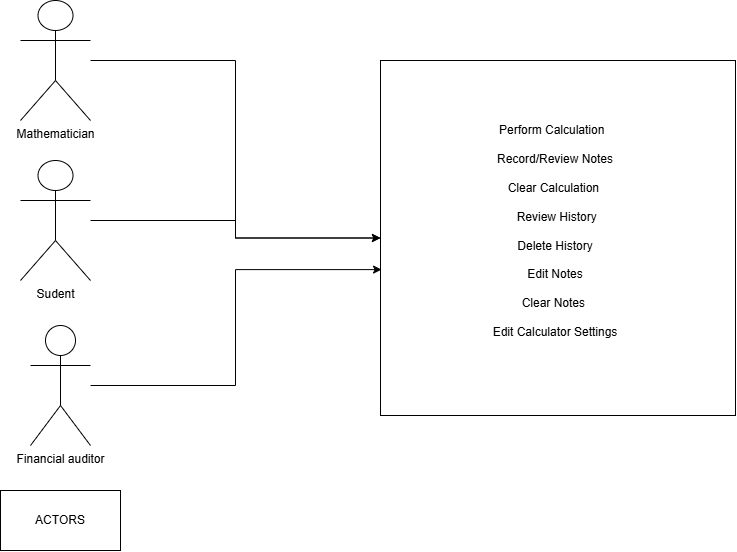

The diagram above was exported from draw.io. Its source (the exported page's mxGraphModel, read from the mxfile embedded in the PNG):
<mxGraphModel dx="1406" dy="746" grid="1" gridSize="10" guides="1" tooltips="1" connect="1" arrows="1" fold="1" page="1" pageScale="1" pageWidth="850" pageHeight="1100" background="light-dark(#FFFFFF,#FFFFFF)" math="0" shadow="0">
  <root>
    <mxCell id="0" />
    <mxCell id="1" parent="0" />
    <mxCell id="mnP5yOlNVD0Z8bS1052j-21" edge="1" parent="1" source="mnP5yOlNVD0Z8bS1052j-1" style="edgeStyle=orthogonalEdgeStyle;rounded=0;orthogonalLoop=1;jettySize=auto;html=1;entryX=0;entryY=0.5;entryDx=0;entryDy=0;" target="mnP5yOlNVD0Z8bS1052j-2">
      <mxGeometry relative="1" as="geometry" />
    </mxCell>
    <mxCell id="mnP5yOlNVD0Z8bS1052j-1" parent="1" style="shape=umlActor;verticalLabelPosition=bottom;verticalAlign=top;html=1;outlineConnect=0;" value="Mathematician&lt;div&gt;&lt;br&gt;&lt;/div&gt;" vertex="1">
      <mxGeometry height="120" width="70" x="50" y="30" as="geometry" />
    </mxCell>
    <mxCell id="mnP5yOlNVD0Z8bS1052j-2" parent="1" style="whiteSpace=wrap;html=1;aspect=fixed;" value="" vertex="1">
      <mxGeometry height="355" width="355" x="410" y="90" as="geometry" />
    </mxCell>
    <mxCell id="mnP5yOlNVD0Z8bS1052j-3" parent="1" style="text;html=1;whiteSpace=wrap;strokeColor=none;fillColor=none;align=center;verticalAlign=middle;rounded=0;" value="Perform Calculation&amp;nbsp;&lt;span style=&quot;background-color: transparent; color: light-dark(rgb(0, 0, 0), rgb(255, 255, 255));&quot;&gt;&amp;nbsp;&lt;/span&gt;&lt;div&gt;&lt;br&gt;&amp;nbsp;Record/Review Notes&amp;nbsp;&lt;/div&gt;&lt;div&gt;&lt;br&gt;Clear Calculation&amp;nbsp;&lt;/div&gt;&lt;div&gt;&lt;br&gt;&lt;/div&gt;&lt;div&gt;&amp;nbsp;Review History&lt;/div&gt;&lt;div&gt;&lt;br&gt;&amp;nbsp;Delete History&amp;nbsp;&lt;/div&gt;&lt;div&gt;&lt;br&gt;Edit Notes&lt;/div&gt;&lt;div&gt;&lt;br&gt;Clear Notes&amp;nbsp;&lt;/div&gt;&lt;div&gt;&lt;br&gt;Edit Calculator Settings&lt;div&gt;&lt;br&gt;&lt;/div&gt;&lt;/div&gt;" vertex="1">
      <mxGeometry height="355" width="170" x="500" y="90" as="geometry" />
    </mxCell>
    <mxCell id="mnP5yOlNVD0Z8bS1052j-5" parent="1" style="rounded=0;whiteSpace=wrap;html=1;" value="ACTORS" vertex="1">
      <mxGeometry height="60" width="120" x="30" y="520" as="geometry" />
    </mxCell>
    <mxCell id="mnP5yOlNVD0Z8bS1052j-19" edge="1" parent="1" source="mnP5yOlNVD0Z8bS1052j-9" style="edgeStyle=orthogonalEdgeStyle;rounded=0;orthogonalLoop=1;jettySize=auto;html=1;entryX=0;entryY=0.5;entryDx=0;entryDy=0;" target="mnP5yOlNVD0Z8bS1052j-2">
      <mxGeometry relative="1" as="geometry" />
    </mxCell>
    <mxCell id="mnP5yOlNVD0Z8bS1052j-9" parent="1" style="shape=umlActor;verticalLabelPosition=bottom;verticalAlign=top;html=1;outlineConnect=0;" value="Sudent&lt;div&gt;&lt;br&gt;&lt;/div&gt;" vertex="1">
      <mxGeometry height="120" width="70" x="50" y="190" as="geometry" />
    </mxCell>
    <mxCell id="mnP5yOlNVD0Z8bS1052j-10" parent="1" style="shape=umlActor;verticalLabelPosition=bottom;verticalAlign=top;html=1;outlineConnect=0;" value="Financial auditor&lt;div&gt;&lt;br&gt;&lt;/div&gt;" vertex="1">
      <mxGeometry height="120" width="60" x="60" y="355" as="geometry" />
    </mxCell>
    <mxCell id="mnP5yOlNVD0Z8bS1052j-30" edge="1" parent="1" source="mnP5yOlNVD0Z8bS1052j-10" style="edgeStyle=orthogonalEdgeStyle;rounded=0;orthogonalLoop=1;jettySize=auto;html=1;entryX=0.003;entryY=0.589;entryDx=0;entryDy=0;entryPerimeter=0;" target="mnP5yOlNVD0Z8bS1052j-2">
      <mxGeometry relative="1" as="geometry" />
    </mxCell>
  </root>
</mxGraphModel>